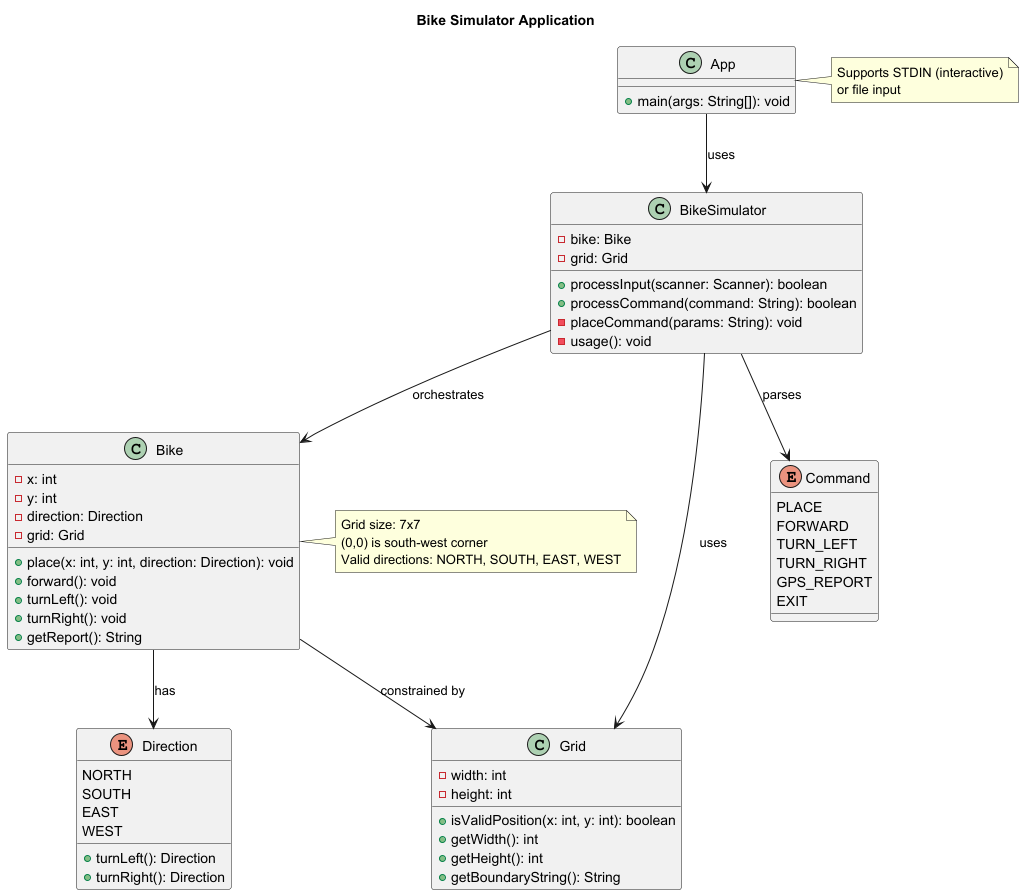

The diagram above was rendered by PlantUML. Its source (embedded in the PNG):
@startuml
' Title
title Bike Simulator Application

' Classes
class App {
    + main(args: String[]): void
}

class BikeSimulator {
    - bike: Bike
    - grid: Grid
    + processInput(scanner: Scanner): boolean
    + processCommand(command: String): boolean
    - placeCommand(params: String): void
    - usage(): void
}

class Bike {
    - x: int
    - y: int
    - direction: Direction
    - grid: Grid
    + place(x: int, y: int, direction: Direction): void
    + forward(): void
    + turnLeft(): void
    + turnRight(): void
    + getReport(): String
}

class Grid {
    - width: int
    - height: int
    + isValidPosition(x: int, y: int): boolean
    + getWidth(): int
    + getHeight(): int
    + getBoundaryString(): String
}
enum Direction {
    NORTH
    SOUTH
    EAST
    WEST
    + turnLeft(): Direction
    + turnRight(): Direction
}

enum Command {
    PLACE
    FORWARD
    TURN_LEFT
    TURN_RIGHT
    GPS_REPORT
    EXIT
}

' Relationships
App --> BikeSimulator : uses
BikeSimulator --> Bike : orchestrates
BikeSimulator --> Grid : uses
Bike --> Grid : constrained by
Bike --> Direction : has
BikeSimulator --> Command : parses

' Commands
note right of App
  Supports STDIN (interactive)
  or file input
end note


note right of Bike
  Grid size: 7x7
  (0,0) is south-west corner
  Valid directions: NORTH, SOUTH, EAST, WEST
end note

@enduml